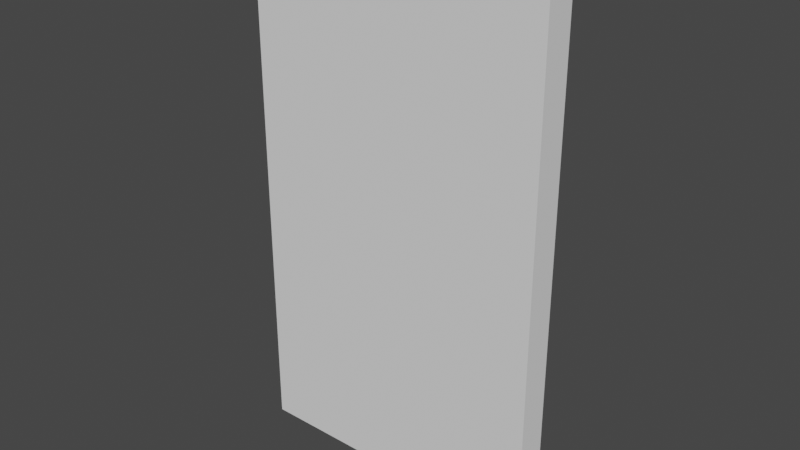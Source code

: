 # Source: Wall_Short.blend  (saved by Blender 3.0.42; exported with 4.5.12 LTS)
import bpy
from mathutils import Matrix  # noqa: F401  (used for matrix-valued properties, if any)

bpy.ops.wm.read_factory_settings(use_empty=True)
scene = bpy.context.scene
scene.name = 'Scene'

# ---- collections
col_collection = bpy.data.collections.new('Collection'); scene.collection.children.link(col_collection)

# ---- world
world_world = bpy.data.worlds.new('World'); scene.world = world_world
world_world.use_nodes = True; world_world.node_tree.nodes.clear()
_N = world_world.node_tree.nodes; _L = world_world.node_tree.links
n0 = _N.new('ShaderNodeOutputWorld'); n0.name = 'World Output'; n0.location = (300, 300)
n1 = _N.new('ShaderNodeBackground'); n1.name = 'Background'; n1.location = (10, 300)
n1.inputs[0].default_value = (0.05088, 0.05088, 0.05088, 1.0)
_L.new(n1.outputs[0], n0.inputs[0])
n0.is_active_output = True
world_world.color = (0.05088, 0.05088, 0.05088)
world_world.use_sun_shadow = False
world_world.sun_shadow_jitter_overblur = 0.0

# ---- meshes
me_cube = bpy.data.meshes.new('Cube')
me_cube.from_pydata([(-1.0, -1.0, -1.0), (-1.0, -1.0, 1.0), (-1.0, 1.0, -1.0), (-1.0, 1.0, 1.0), (1.0, -1.0, -1.0), (1.0, -1.0, 1.0), (1.0, 1.0, -1.0), (1.0, 1.0, 1.0)], [], [(0, 1, 3, 2), (2, 3, 7, 6), (6, 7, 5, 4), (4, 5, 1, 0), (2, 6, 4, 0), (7, 3, 1, 5)])
_uv = me_cube.uv_layers.new(name='UVMap')
_uv.uv.foreach_set('vector', [0.375, 0.0, 0.625, 0.0, 0.625, 0.25, 0.375, 0.25, 0.375, 0.25, 0.625, 0.25, 0.625, 0.5, 0.375, 0.5, 0.375, 0.5, 0.625, 0.5, 0.625, 0.75, 0.375, 0.75, 0.375, 0.75, 0.625, 0.75, 0.625, 1.0, 0.375, 1.0, 0.125, 0.5, 0.375, 0.5, 0.375, 0.75, 0.125, 0.75, 0.625, 0.5, 0.875, 0.5, 0.875, 0.75, 0.625, 0.75])
me_cube.use_remesh_fix_poles = True
me_cube.use_remesh_preserve_attributes = False
me_cube.update()

# ---- objects
ob_cube = bpy.data.objects.new('Cube', me_cube)

# ---- transforms, parenting, visibility, modifiers, constraints
ob_cube.location = (0.0, 0.0, 0.0)
ob_cube.scale = (1.0, 0.1, 1.75)

# ---- collection membership
col_collection.objects.link(ob_cube)

# ---- scene / render settings (as saved in the file)
scene.frame_start = 1; scene.frame_end = 250; scene.frame_set(1)
scene.render.engine = 'BLENDER_EEVEE_NEXT'
scene.cycles.sampling_pattern = 'TABULATED_SOBOL'
scene.cycles.use_light_tree = False
scene.view_settings.view_transform = 'Filmic'
bpy.context.view_layer.update()

# ---- added for rendering (the .blend has no active camera and no usable light): camera, sun
cam_auto = bpy.data.cameras.new('AutoCamera')
cam_auto.lens = 50.0
cam_auto.sensor_width = 36.0
cam_auto.clip_end = 1000.0
ob_auto_camera = bpy.data.objects.new('AutoCamera', cam_auto)
scene.collection.objects.link(ob_auto_camera)
ob_auto_camera.location = (3.73429, -4.48114, 2.98743)
ob_auto_camera.rotation_euler = (1.09748, -7.21219e-08, 0.694738)
scene.camera = ob_auto_camera
light_auto_sun = bpy.data.lights.new('AutoSun', 'SUN')
light_auto_sun.energy = 3.0
light_auto_sun.angle = 0.0523599
ob_auto_sun = bpy.data.objects.new('AutoSun', light_auto_sun)
scene.collection.objects.link(ob_auto_sun)
ob_auto_sun.rotation_euler = (0.872665, 0.174533, 0.523599)
bpy.context.view_layer.update()
